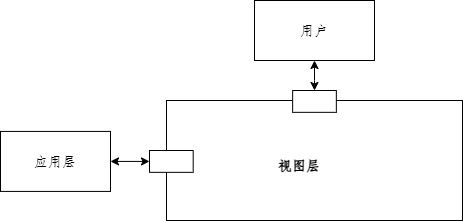

The diagram above was exported from draw.io. Its source (the exported page's mxGraphModel, read from the mxfile embedded in the PNG):
<mxGraphModel dx="916" dy="2385" grid="1" gridSize="10" guides="1" tooltips="1" connect="1" arrows="1" fold="1" page="1" pageScale="1" pageWidth="827" pageHeight="1169" math="0" shadow="0">
  <root>
    <mxCell id="0" />
    <mxCell id="1" parent="0" />
    <mxCell id="2" value="" style="rounded=0;whiteSpace=wrap;html=1;" vertex="1" parent="1">
      <mxGeometry x="226" y="-290" width="296" height="120" as="geometry" />
    </mxCell>
    <mxCell id="3" value="&lt;font size=&quot;1&quot;&gt;&lt;b&gt;视图层&lt;/b&gt;&lt;/font&gt;" style="text;html=1;align=center;verticalAlign=middle;whiteSpace=wrap;rounded=0;" vertex="1" parent="1">
      <mxGeometry x="304" y="-240" width="110" height="30" as="geometry" />
    </mxCell>
    <mxCell id="4" style="edgeStyle=orthogonalEdgeStyle;rounded=0;orthogonalLoop=1;jettySize=auto;html=1;exitX=0.5;exitY=1;exitDx=0;exitDy=0;startArrow=classic;startFill=1;" edge="1" source="5" target="8" parent="1">
      <mxGeometry relative="1" as="geometry">
        <mxPoint x="373.6896551724137" y="-300" as="targetPoint" />
      </mxGeometry>
    </mxCell>
    <mxCell id="5" value="用户" style="rounded=0;whiteSpace=wrap;html=1;" vertex="1" parent="1">
      <mxGeometry x="314" y="-390" width="120" height="60" as="geometry" />
    </mxCell>
    <mxCell id="6" style="edgeStyle=orthogonalEdgeStyle;rounded=0;orthogonalLoop=1;jettySize=auto;html=1;exitX=1;exitY=0.5;exitDx=0;exitDy=0;entryX=0;entryY=0.5;entryDx=0;entryDy=0;startArrow=classic;startFill=1;" edge="1" source="7" target="9" parent="1">
      <mxGeometry relative="1" as="geometry" />
    </mxCell>
    <mxCell id="7" value="应用层" style="rounded=0;whiteSpace=wrap;html=1;" vertex="1" parent="1">
      <mxGeometry x="60" y="-259.08" width="110" height="60" as="geometry" />
    </mxCell>
    <mxCell id="8" value="" style="rounded=0;whiteSpace=wrap;html=1;" vertex="1" parent="1">
      <mxGeometry x="352.15" y="-300" width="43.69" height="21.84" as="geometry" />
    </mxCell>
    <mxCell id="9" value="" style="rounded=0;whiteSpace=wrap;html=1;" vertex="1" parent="1">
      <mxGeometry x="208.99999999999997" y="-240" width="43.69" height="21.84" as="geometry" />
    </mxCell>
  </root>
</mxGraphModel>